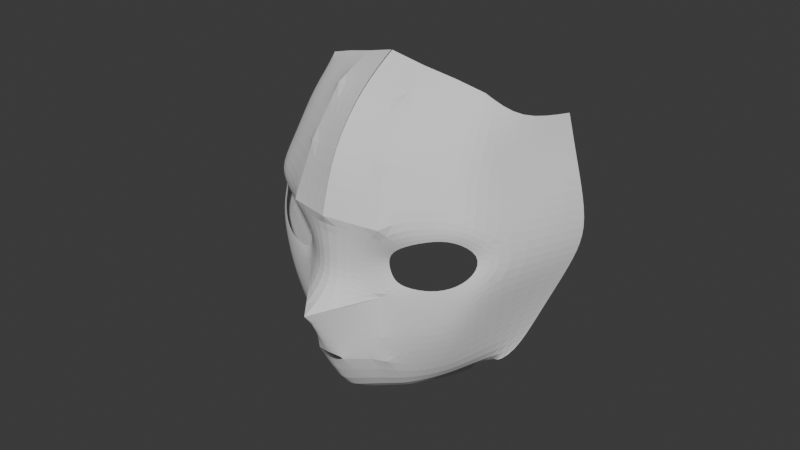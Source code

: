# Source: blend.blend  (saved by Blender 4.5.90; exported with 4.5.12 LTS)
import bpy
from mathutils import Matrix  # noqa: F401  (used for matrix-valued properties, if any)

bpy.ops.wm.read_factory_settings(use_empty=True)
scene = bpy.context.scene
scene.name = 'Scene'

# ---- collections
col_collection = bpy.data.collections.new('Collection'); scene.collection.children.link(col_collection)

# ---- world
world_world = bpy.data.worlds.new('World'); scene.world = world_world
world_world.use_nodes = True; world_world.node_tree.nodes.clear()
_N = world_world.node_tree.nodes; _L = world_world.node_tree.links
n0 = _N.new('ShaderNodeOutputWorld'); n0.name = 'World Output'; n0.location = (200, 100)
n1 = _N.new('ShaderNodeBackground'); n1.name = 'Background'; n1.location = (-200, 100)
n1.inputs[0].default_value = (0.05088, 0.05088, 0.05088, 1.0)
_L.new(n1.outputs[0], n0.inputs[0])
n0.is_active_output = True
world_world.color = (0.05088, 0.05088, 0.05088)
world_world.sun_shadow_jitter_overblur = 0.0

# ---- meshes
me_002 = bpy.data.meshes.new('圆环.002')
me_002.from_pydata([(0.0, 1.0, 0.0), (0.0, -1.0, 0.0), (0.5002, -0.8375, 0.0), (0.9511, -0.309, 0.0), (0.9511, 0.309, 0.0), (0.3011, 0.9022, 0.0), (1.567, -1.101, 4.412), (1.119, -1.369, 4.316), (0.865, -1.43, 4.046), (0.9049, -1.497, 3.745), (1.039, -1.543, 3.541), (1.51, -1.41, 3.476), (1.902, -1.186, 3.496), (2.196, -0.8669, 3.665), (2.207, -0.611, 3.948), (1.931, -0.8864, 4.388), (3.176e-19, -2.648, 2.439), (-3.176e-19, -2.645, 2.277), (0.1645, -2.619, 2.283), (0.2661, -2.581, 2.311), (0.2661, -2.582, 2.361), (0.1645, -2.621, 2.414), (9.83e-17, -1.068, 0.7437), (3.528e-17, -2.511, 0.9171), (1.368e-16, -2.824, 3.507), (2.189e-16, -2.104, 3.788), (3.967e-16, -1.774, 4.936), (2.256, -0.3819, 1.296), (0.01422, 1.531, 6.787), (1.588, -1.059, 4.652), (0.9272, -1.522, 4.747), (0.5539, -1.701, 4.168), (0.6128, -1.789, 3.699), (0.8095, -1.781, 3.374), (1.504, -1.513, 3.274), (2.081, -1.185, 3.304), (2.513, -0.7144, 3.552), (2.53, -0.3377, 3.97), (2.123, -0.7431, 4.617), (0.0, 0.8525, 1.181), (0.0, 2.351, 2.715), (0.0, 2.399, 3.86), (0.0, 2.015, 5.415), (2.864, 0.9389, 2.759), (2.952, 1.301, 3.195), (0.9, -1.907, 0.8796), (1.933, -0.7996, 1.143), (0.4047, -2.267, 3.439), (1.244, -1.538, 0.9674), (1.588, -1.169, 1.055), (0.2024, -2.545, 3.473), (0.225, -2.36, 0.9078), (0.45, -2.209, 0.8984), (3.078e-16, -1.939, 4.362), (0.6071, -1.988, 3.405), (0.675, -2.058, 0.889), (0.6342, -2.217, 2.604), (0.6428, -2.261, 2.183), (2.477, 0.09782, 1.827), (2.68, 0.5381, 2.315), (0.8369, -2.053, 2.639), (0.8671, -2.126, 2.093), (2.337, -0.7403, 2.821), (2.143, -0.7687, 2.018), (1.931, -1.432, 2.677), (1.767, -1.396, 1.927), (1.425, -1.742, 2.629), (1.339, -1.75, 1.86), (2.794, 1.543, 3.939), (2.632, 1.726, 4.453), (2.471, 1.924, 5.134), (1.887, -0.3267, 5.13), (1.892, 0.3102, 5.681), (1.652, 0.8804, 6.038), (0.7859, -0.8827, 5.611), (0.7028, -0.02147, 6.258), (0.5991, 0.7185, 6.426), (2.319, 0.04082, 4.427), (2.103, 0.4829, 4.979), (2.132, 1.048, 5.51), (1.362, -0.5393, 5.47), (1.13, 0.06937, 6.005), (1.144, 0.8109, 6.234), (0.003472, -1.161, 5.884), (0.007025, -0.1638, 6.45), (0.01058, 0.6741, 6.617), (0.3043, -0.9011, 0.0), (0.1083, -0.9648, 0.0), (0.8008, -0.4852, 0.0), (0.6505, -0.6613, 0.0), (0.5888, 0.9148, 0.9734), (0.9511, -0.1734, 0.0), (0.1667, -1.094, 0.7698), (0.3771, -0.987, 0.7651), (0.5876, -0.8797, 0.7604), (0.7752, -0.7161, 0.7558), (1.022, -0.4434, 0.7997), (1.27, -0.1707, 0.8436), (1.442, 0.08169, 0.8875), (1.857, 1.826, 5.547), (1.242, 1.727, 5.96), (0.6284, 1.629, 6.374)], [(5, 4), (0, 5), (42, 28), (0, 39), (39, 40), (40, 41), (41, 42), (85, 28), (5, 90), (4, 91), (101, 28), (70, 99), (99, 100), (100, 101), (76, 101), (82, 100), (73, 99)], [(8, 7, 30, 31), (15, 14, 37, 38), (12, 11, 34, 35), (9, 8, 31, 32), (6, 15, 38, 29), (13, 12, 35, 36), (10, 9, 32, 33), (7, 6, 29, 30), (14, 13, 36, 37), (11, 10, 33, 34), (74, 30, 26, 83), (31, 30, 26, 53), (53, 25, 32, 31), (25, 24, 33, 32), (21, 16, 24, 50), (20, 21, 50, 47), (54, 56, 20, 47), (19, 20, 56, 57), (17, 23, 51, 18), (19, 18, 51, 52), (55, 57, 19, 52), (67, 61, 45, 48), (65, 67, 48, 49), (63, 65, 49, 46), (62, 59, 43, 36), (46, 27, 58, 63), (63, 58, 59, 62), (36, 35, 64, 62), (62, 64, 65, 63), (35, 34, 66, 64), (64, 66, 67, 65), (34, 33, 60, 66), (66, 60, 61, 67), (33, 60, 56, 54), (57, 56, 60, 61), (45, 61, 57, 55), (37, 36, 43, 44), (44, 68, 77, 37), (68, 69, 78, 77), (69, 70, 79, 78), (38, 37, 77, 71), (71, 77, 78, 72), (72, 78, 79, 73), (29, 38, 71, 80), (80, 71, 72, 81), (81, 72, 73, 82), (30, 29, 80, 74), (74, 80, 81, 75), (75, 81, 82, 76), (76, 75, 84, 85), (75, 74, 83, 84), (92, 87, 86, 93), (93, 86, 2, 94), (94, 95, 45, 55), (95, 89, 88, 96), (96, 88, 3, 97), (98, 46, 49, 97), (91, 98, 97, 3), (48, 96, 97, 49), (45, 95, 96, 48), (2, 89, 95, 94), (52, 93, 94, 55), (51, 92, 93, 52), (22, 92, 51, 23), (87, 92, 22, 1)])
me_002.update()

# ---- objects
ob_x = bpy.data.objects.new('空物体', None)
ob_001 = bpy.data.objects.new('空物体.001', None)
ob_002 = bpy.data.objects.new('圆环.002', me_002)

# ---- transforms, parenting, visibility, modifiers, constraints
ob_x.location = (-0.00304, 9.358, 0.2022)
ob_x.rotation_euler = (1.571, -0.006721, -9.031e-10)
ob_x.empty_display_type = 'IMAGE'
ob_x.empty_display_size = 5.0
ob_x.use_empty_image_alpha = True
ob_x.color = (1.0, 1.0, 1.0, 0.3175)
ob_001.location = (-7.932, 0.5562, -0.5235)
ob_001.rotation_euler = (1.571, 0.1163, 1.571)
ob_001.scale = (1.483, 1.483, 1.483)
ob_001.empty_display_type = 'IMAGE'
ob_001.empty_display_size = 5.0
ob_001.use_empty_image_alpha = True
ob_001.color = (1.0, 1.0, 1.0, 0.381)
ob_002.location = (0.0114, 1.023, -0.9294)
ob_002.rotation_euler = (0.3316, 7.229e-17, 1.21e-17)
ob_002.scale = (0.385, 0.385, 0.385)
_m = ob_002.modifiers.new('镜像', 'MIRROR')
_m = ob_002.modifiers.new('细分', 'SUBSURF')

# ---- collection membership
col_collection.objects.link(ob_x)
col_collection.objects.link(ob_001)
col_collection.objects.link(ob_002)

# ---- scene / render settings (as saved in the file)
scene.frame_start = 1; scene.frame_end = 250; scene.frame_set(1)
scene.render.engine = 'BLENDER_EEVEE_NEXT'
bpy.context.view_layer.update()

# ---- added for rendering (the .blend has no active camera and no usable light): camera, sun
cam_auto = bpy.data.cameras.new('AutoCamera')
cam_auto.lens = 50.0
cam_auto.sensor_width = 36.0
cam_auto.clip_end = 1000.0
ob_auto_camera = bpy.data.objects.new('AutoCamera', cam_auto)
scene.collection.objects.link(ob_auto_camera)
ob_auto_camera.location = (4.40084, -4.7466, 3.79073)
ob_auto_camera.rotation_euler = (1.09748, -7.21219e-08, 0.694738)
scene.camera = ob_auto_camera
light_auto_sun = bpy.data.lights.new('AutoSun', 'SUN')
light_auto_sun.energy = 3.0
light_auto_sun.angle = 0.0523599
ob_auto_sun = bpy.data.objects.new('AutoSun', light_auto_sun)
scene.collection.objects.link(ob_auto_sun)
ob_auto_sun.rotation_euler = (0.872665, 0.174533, 0.523599)
bpy.context.view_layer.update()
